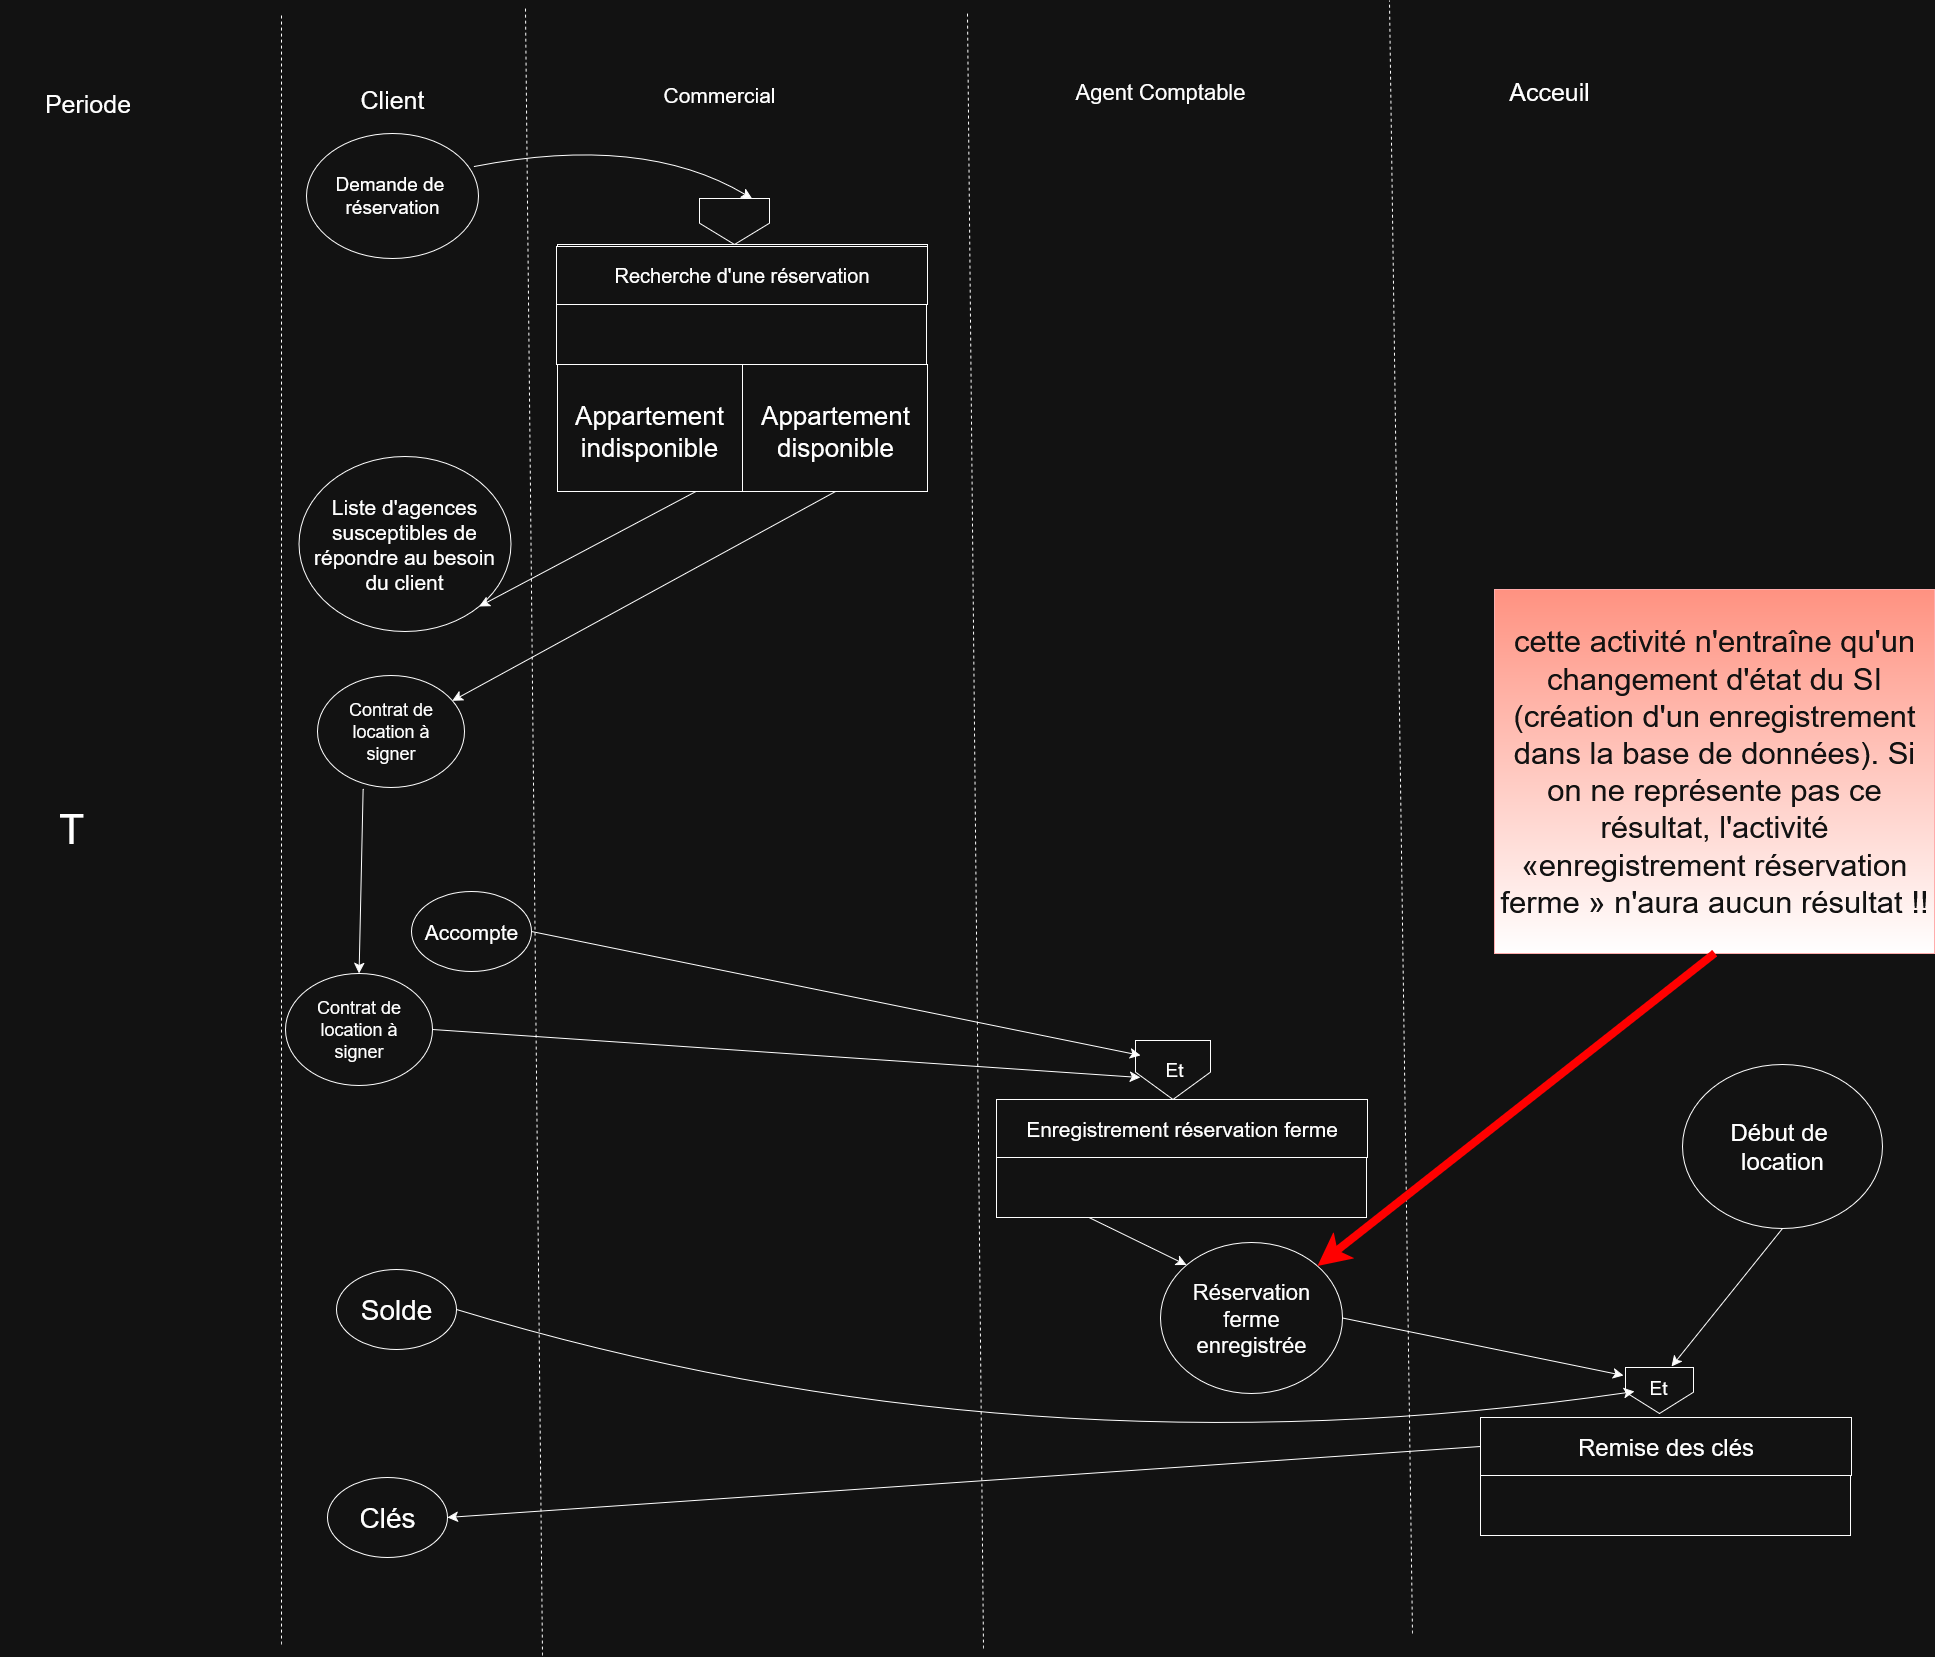

The diagram above was exported from draw.io. Its source (the exported page's mxGraphModel, read from the mxfile embedded in the PNG):
<mxGraphModel dx="4620" dy="2770" grid="0" gridSize="10" guides="1" tooltips="1" connect="1" arrows="1" fold="1" page="0" pageScale="1" pageWidth="827" pageHeight="1169" math="0" shadow="0">
  <root>
    <mxCell id="0" />
    <mxCell id="1" parent="0" />
    <mxCell id="TD85qjJYy15OP1QCj1Y--1" value="" style="endArrow=none;dashed=1;html=1;rounded=0;fontSize=12;startSize=8;endSize=8;curved=1;" edge="1" parent="1">
      <mxGeometry width="50" height="50" relative="1" as="geometry">
        <mxPoint x="-1346" y="670" as="sourcePoint" />
        <mxPoint x="-1346" y="-959" as="targetPoint" />
      </mxGeometry>
    </mxCell>
    <mxCell id="TD85qjJYy15OP1QCj1Y--2" value="" style="endArrow=none;dashed=1;html=1;rounded=0;fontSize=12;startSize=8;endSize=8;curved=1;" edge="1" parent="1">
      <mxGeometry width="50" height="50" relative="1" as="geometry">
        <mxPoint x="-1085" y="681" as="sourcePoint" />
        <mxPoint x="-1102" y="-966" as="targetPoint" />
      </mxGeometry>
    </mxCell>
    <mxCell id="TD85qjJYy15OP1QCj1Y--3" value="" style="endArrow=none;dashed=1;html=1;rounded=0;fontSize=12;startSize=8;endSize=8;curved=1;" edge="1" parent="1">
      <mxGeometry width="50" height="50" relative="1" as="geometry">
        <mxPoint x="-644" y="674" as="sourcePoint" />
        <mxPoint x="-660" y="-961" as="targetPoint" />
      </mxGeometry>
    </mxCell>
    <mxCell id="TD85qjJYy15OP1QCj1Y--4" value="" style="endArrow=none;dashed=1;html=1;rounded=0;fontSize=12;startSize=8;endSize=8;curved=1;" edge="1" parent="1">
      <mxGeometry width="50" height="50" relative="1" as="geometry">
        <mxPoint x="-215" y="659" as="sourcePoint" />
        <mxPoint x="-238" y="-974" as="targetPoint" />
      </mxGeometry>
    </mxCell>
    <mxCell id="TD85qjJYy15OP1QCj1Y--7" value="&lt;font style=&quot;font-size: 25px;&quot;&gt;Periode&lt;/font&gt;" style="text;html=1;align=center;verticalAlign=middle;whiteSpace=wrap;rounded=0;" vertex="1" parent="1">
      <mxGeometry x="-1627" y="-937" width="175" height="131" as="geometry" />
    </mxCell>
    <mxCell id="TD85qjJYy15OP1QCj1Y--8" value="&lt;font style=&quot;font-size: 25px;&quot;&gt;Client&lt;/font&gt;" style="text;html=1;align=center;verticalAlign=middle;whiteSpace=wrap;rounded=0;" vertex="1" parent="1">
      <mxGeometry x="-1265" y="-890" width="60" height="30" as="geometry" />
    </mxCell>
    <mxCell id="TD85qjJYy15OP1QCj1Y--10" value="&lt;font style=&quot;font-size: 21px;&quot;&gt;Commercial&lt;/font&gt;" style="text;html=1;align=center;verticalAlign=middle;whiteSpace=wrap;rounded=0;" vertex="1" parent="1">
      <mxGeometry x="-938" y="-895" width="60" height="30" as="geometry" />
    </mxCell>
    <mxCell id="TD85qjJYy15OP1QCj1Y--13" value="&lt;font style=&quot;font-size: 22px;&quot;&gt;Agent Comptable&lt;/font&gt;" style="text;html=1;align=center;verticalAlign=middle;whiteSpace=wrap;rounded=0;" vertex="1" parent="1">
      <mxGeometry x="-584" y="-898" width="234" height="30" as="geometry" />
    </mxCell>
    <mxCell id="TD85qjJYy15OP1QCj1Y--14" value="&lt;font style=&quot;font-size: 25px;&quot;&gt;Acceuil&lt;/font&gt;" style="text;html=1;align=center;verticalAlign=middle;whiteSpace=wrap;rounded=0;" vertex="1" parent="1">
      <mxGeometry x="-108" y="-898" width="60" height="30" as="geometry" />
    </mxCell>
    <mxCell id="TD85qjJYy15OP1QCj1Y--21" value="" style="verticalLabelPosition=bottom;verticalAlign=top;html=1;shape=offPageConnector;rounded=0;size=0.4637694980787194;" vertex="1" parent="1">
      <mxGeometry x="-928" y="-776" width="70" height="46" as="geometry" />
    </mxCell>
    <mxCell id="TD85qjJYy15OP1QCj1Y--24" value="" style="rounded=0;whiteSpace=wrap;html=1;" vertex="1" parent="1">
      <mxGeometry x="-1071" y="-670" width="370" height="60" as="geometry" />
    </mxCell>
    <mxCell id="TD85qjJYy15OP1QCj1Y--25" value="" style="rounded=0;whiteSpace=wrap;html=1;" vertex="1" parent="1">
      <mxGeometry x="-1070" y="-610" width="370" height="127" as="geometry" />
    </mxCell>
    <mxCell id="TD85qjJYy15OP1QCj1Y--26" value="" style="rounded=0;whiteSpace=wrap;html=1;" vertex="1" parent="1">
      <mxGeometry x="-1070" y="-730" width="370" height="60" as="geometry" />
    </mxCell>
    <mxCell id="TD85qjJYy15OP1QCj1Y--28" value="" style="endArrow=none;html=1;rounded=0;fontSize=12;startSize=8;endSize=8;curved=1;entryX=0.5;entryY=0;entryDx=0;entryDy=0;exitX=0.5;exitY=1;exitDx=0;exitDy=0;" edge="1" parent="1" source="TD85qjJYy15OP1QCj1Y--25" target="TD85qjJYy15OP1QCj1Y--25">
      <mxGeometry width="50" height="50" relative="1" as="geometry">
        <mxPoint x="-853" y="-388" as="sourcePoint" />
        <mxPoint x="-803" y="-438" as="targetPoint" />
      </mxGeometry>
    </mxCell>
    <mxCell id="TD85qjJYy15OP1QCj1Y--30" value="&lt;font style=&quot;font-size: 26px;&quot;&gt;Appartement indisponible&lt;/font&gt;" style="text;html=1;align=center;verticalAlign=middle;whiteSpace=wrap;rounded=0;" vertex="1" parent="1">
      <mxGeometry x="-1071" y="-603" width="186" height="120" as="geometry" />
    </mxCell>
    <mxCell id="TD85qjJYy15OP1QCj1Y--34" value="&lt;font style=&quot;font-size: 26px;&quot;&gt;Appartement disponible&lt;/font&gt;" style="text;html=1;align=center;verticalAlign=middle;whiteSpace=wrap;rounded=0;" vertex="1" parent="1">
      <mxGeometry x="-885" y="-603" width="186" height="120" as="geometry" />
    </mxCell>
    <mxCell id="TD85qjJYy15OP1QCj1Y--35" value="&lt;font style=&quot;font-size: 20px;&quot;&gt;Recherche d'une réservation&lt;/font&gt;" style="rounded=0;whiteSpace=wrap;html=1;" vertex="1" parent="1">
      <mxGeometry x="-1071" y="-728" width="371" height="58" as="geometry" />
    </mxCell>
    <mxCell id="TD85qjJYy15OP1QCj1Y--38" value="&lt;font style=&quot;font-size: 41px;&quot;&gt;T&lt;/font&gt;" style="text;html=1;align=center;verticalAlign=middle;whiteSpace=wrap;rounded=0;" vertex="1" parent="1">
      <mxGeometry x="-1586" y="-491" width="60" height="692" as="geometry" />
    </mxCell>
    <mxCell id="TD85qjJYy15OP1QCj1Y--41" value="&lt;font style=&quot;font-size: 19px;&quot;&gt;Demande de&amp;nbsp;&lt;br&gt;réservation&lt;/font&gt;" style="ellipse;whiteSpace=wrap;html=1;" vertex="1" parent="1">
      <mxGeometry x="-1321" y="-841" width="172" height="125" as="geometry" />
    </mxCell>
    <mxCell id="TD85qjJYy15OP1QCj1Y--42" value="" style="endArrow=classic;html=1;rounded=0;fontSize=12;startSize=8;endSize=8;curved=1;exitX=0.975;exitY=0.264;exitDx=0;exitDy=0;exitPerimeter=0;entryX=0.75;entryY=0;entryDx=0;entryDy=0;" edge="1" parent="1" source="TD85qjJYy15OP1QCj1Y--41" target="TD85qjJYy15OP1QCj1Y--21">
      <mxGeometry width="50" height="50" relative="1" as="geometry">
        <mxPoint x="-853" y="-388" as="sourcePoint" />
        <mxPoint x="-803" y="-438" as="targetPoint" />
        <Array as="points">
          <mxPoint x="-985" y="-841" />
        </Array>
      </mxGeometry>
    </mxCell>
    <mxCell id="TD85qjJYy15OP1QCj1Y--43" value="&lt;font style=&quot;font-size: 21px;&quot;&gt;&lt;br&gt;Liste d'agences&lt;br&gt;susceptibles de&lt;br&gt;répondre au besoin&lt;br&gt; du client&lt;br&gt;&lt;br&gt;&lt;/font&gt;" style="ellipse;whiteSpace=wrap;html=1;" vertex="1" parent="1">
      <mxGeometry x="-1328.5" y="-518" width="212" height="175" as="geometry" />
    </mxCell>
    <mxCell id="TD85qjJYy15OP1QCj1Y--45" value="" style="endArrow=classic;html=1;rounded=0;fontSize=12;startSize=8;endSize=8;curved=1;entryX=1;entryY=1;entryDx=0;entryDy=0;exitX=0.75;exitY=1;exitDx=0;exitDy=0;" edge="1" parent="1" source="TD85qjJYy15OP1QCj1Y--30" target="TD85qjJYy15OP1QCj1Y--43">
      <mxGeometry width="50" height="50" relative="1" as="geometry">
        <mxPoint x="-853" y="-388" as="sourcePoint" />
        <mxPoint x="-803" y="-438" as="targetPoint" />
      </mxGeometry>
    </mxCell>
    <mxCell id="TD85qjJYy15OP1QCj1Y--47" value="" style="endArrow=classic;html=1;rounded=0;fontSize=12;startSize=8;endSize=8;curved=1;exitX=0.5;exitY=1;exitDx=0;exitDy=0;" edge="1" parent="1" source="TD85qjJYy15OP1QCj1Y--34">
      <mxGeometry width="50" height="50" relative="1" as="geometry">
        <mxPoint x="-792" y="-483" as="sourcePoint" />
        <mxPoint x="-1175.2365115672924" y="-273.5982664178405" as="targetPoint" />
      </mxGeometry>
    </mxCell>
    <mxCell id="TD85qjJYy15OP1QCj1Y--50" value="&lt;font style=&quot;font-size: 28px;&quot;&gt;Solde&lt;/font&gt;" style="ellipse;whiteSpace=wrap;html=1;" vertex="1" parent="1">
      <mxGeometry x="-1291" y="295" width="120" height="80" as="geometry" />
    </mxCell>
    <mxCell id="TD85qjJYy15OP1QCj1Y--51" value="&lt;font style=&quot;font-size: 28px;&quot;&gt;Clés&lt;/font&gt;" style="ellipse;whiteSpace=wrap;html=1;" vertex="1" parent="1">
      <mxGeometry x="-1300" y="503" width="120" height="80" as="geometry" />
    </mxCell>
    <mxCell id="TD85qjJYy15OP1QCj1Y--68" value="et" style="verticalLabelPosition=bottom;verticalAlign=top;html=1;shape=offPageConnector;rounded=0;size=0.4637694980787194;" vertex="1" parent="1">
      <mxGeometry x="-492" y="66" width="75" height="59" as="geometry" />
    </mxCell>
    <mxCell id="TD85qjJYy15OP1QCj1Y--69" value="" style="rounded=0;whiteSpace=wrap;html=1;" vertex="1" parent="1">
      <mxGeometry x="-631" y="183" width="370" height="60" as="geometry" />
    </mxCell>
    <mxCell id="TD85qjJYy15OP1QCj1Y--72" value="&lt;font style=&quot;font-size: 21px;&quot;&gt;Enregistrement réservation ferme&lt;/font&gt;" style="rounded=0;whiteSpace=wrap;html=1;" vertex="1" parent="1">
      <mxGeometry x="-631" y="125" width="371" height="58" as="geometry" />
    </mxCell>
    <mxCell id="TD85qjJYy15OP1QCj1Y--79" value="&lt;font style=&quot;font-size: 19px;&quot;&gt;Et&lt;/font&gt;" style="text;html=1;align=center;verticalAlign=middle;whiteSpace=wrap;rounded=0;" vertex="1" parent="1">
      <mxGeometry x="-524" y="41" width="142" height="108" as="geometry" />
    </mxCell>
    <mxCell id="TD85qjJYy15OP1QCj1Y--80" value="et" style="verticalLabelPosition=bottom;verticalAlign=top;html=1;shape=offPageConnector;rounded=0;size=0.4637694980787194;" vertex="1" parent="1">
      <mxGeometry x="-2" y="393" width="68" height="46" as="geometry" />
    </mxCell>
    <mxCell id="TD85qjJYy15OP1QCj1Y--81" value="" style="rounded=0;whiteSpace=wrap;html=1;" vertex="1" parent="1">
      <mxGeometry x="-147" y="501" width="370" height="60" as="geometry" />
    </mxCell>
    <mxCell id="TD85qjJYy15OP1QCj1Y--82" value="&lt;font style=&quot;font-size: 24px;&quot;&gt;Remise des clés&lt;/font&gt;" style="rounded=0;whiteSpace=wrap;html=1;" vertex="1" parent="1">
      <mxGeometry x="-147" y="443" width="371" height="58" as="geometry" />
    </mxCell>
    <mxCell id="TD85qjJYy15OP1QCj1Y--83" value="&lt;font style=&quot;font-size: 19px;&quot;&gt;Et&lt;/font&gt;" style="text;html=1;align=center;verticalAlign=middle;whiteSpace=wrap;rounded=0;" vertex="1" parent="1">
      <mxGeometry x="-40" y="359" width="142" height="108" as="geometry" />
    </mxCell>
    <mxCell id="TD85qjJYy15OP1QCj1Y--84" value="" style="endArrow=classic;html=1;rounded=0;fontSize=12;startSize=8;endSize=8;curved=1;entryX=0.592;entryY=0.306;entryDx=0;entryDy=0;entryPerimeter=0;exitX=0.5;exitY=1;exitDx=0;exitDy=0;" edge="1" parent="1" source="TD85qjJYy15OP1QCj1Y--85" target="TD85qjJYy15OP1QCj1Y--83">
      <mxGeometry width="50" height="50" relative="1" as="geometry">
        <mxPoint x="127" y="-110" as="sourcePoint" />
        <mxPoint x="-773" y="-209" as="targetPoint" />
      </mxGeometry>
    </mxCell>
    <mxCell id="TD85qjJYy15OP1QCj1Y--85" value="&lt;font style=&quot;font-size: 24px;&quot;&gt;Début de&amp;nbsp;&lt;br&gt;location&lt;/font&gt;" style="ellipse;whiteSpace=wrap;html=1;" vertex="1" parent="1">
      <mxGeometry x="55" y="90" width="200" height="164" as="geometry" />
    </mxCell>
    <mxCell id="TD85qjJYy15OP1QCj1Y--86" value="&lt;font style=&quot;font-size: 21px;&quot;&gt;Accompte&lt;/font&gt;" style="ellipse;whiteSpace=wrap;html=1;" vertex="1" parent="1">
      <mxGeometry x="-1216" y="-83" width="120" height="80" as="geometry" />
    </mxCell>
    <mxCell id="TD85qjJYy15OP1QCj1Y--89" value="&lt;font style=&quot;font-size: 18px;&quot;&gt;&lt;br&gt;Contrat de&lt;br&gt;location à&lt;br&gt;signer&lt;br&gt;&lt;br&gt;&lt;/font&gt;" style="ellipse;whiteSpace=wrap;html=1;" vertex="1" parent="1">
      <mxGeometry x="-1342" y="-1" width="147" height="112" as="geometry" />
    </mxCell>
    <mxCell id="TD85qjJYy15OP1QCj1Y--90" value="&lt;font style=&quot;font-size: 18px;&quot;&gt;&lt;br&gt;Contrat de&lt;br&gt;location à&lt;br&gt;signer&lt;br&gt;&lt;br&gt;&lt;/font&gt;" style="ellipse;whiteSpace=wrap;html=1;" vertex="1" parent="1">
      <mxGeometry x="-1310" y="-299" width="147" height="112" as="geometry" />
    </mxCell>
    <mxCell id="TD85qjJYy15OP1QCj1Y--101" value="" style="endArrow=classic;html=1;rounded=0;fontSize=12;startSize=8;endSize=8;curved=1;exitX=0.31;exitY=1.013;exitDx=0;exitDy=0;exitPerimeter=0;entryX=0.5;entryY=0;entryDx=0;entryDy=0;" edge="1" parent="1" source="TD85qjJYy15OP1QCj1Y--90" target="TD85qjJYy15OP1QCj1Y--89">
      <mxGeometry width="50" height="50" relative="1" as="geometry">
        <mxPoint x="-823" y="-94" as="sourcePoint" />
        <mxPoint x="-773" y="-144" as="targetPoint" />
      </mxGeometry>
    </mxCell>
    <mxCell id="TD85qjJYy15OP1QCj1Y--102" value="" style="endArrow=classic;html=1;rounded=0;fontSize=12;startSize=8;endSize=8;curved=1;exitX=1;exitY=0.5;exitDx=0;exitDy=0;entryX=0.261;entryY=0.37;entryDx=0;entryDy=0;entryPerimeter=0;" edge="1" parent="1" source="TD85qjJYy15OP1QCj1Y--86" target="TD85qjJYy15OP1QCj1Y--79">
      <mxGeometry width="50" height="50" relative="1" as="geometry">
        <mxPoint x="-823" y="-94" as="sourcePoint" />
        <mxPoint x="-773" y="-144" as="targetPoint" />
      </mxGeometry>
    </mxCell>
    <mxCell id="TD85qjJYy15OP1QCj1Y--103" value="" style="endArrow=classic;html=1;rounded=0;fontSize=12;startSize=8;endSize=8;curved=1;exitX=1;exitY=0.5;exitDx=0;exitDy=0;" edge="1" parent="1" source="TD85qjJYy15OP1QCj1Y--89">
      <mxGeometry width="50" height="50" relative="1" as="geometry">
        <mxPoint x="-823" y="-94" as="sourcePoint" />
        <mxPoint x="-487" y="103" as="targetPoint" />
      </mxGeometry>
    </mxCell>
    <mxCell id="TD85qjJYy15OP1QCj1Y--104" value="" style="endArrow=classic;html=1;rounded=0;fontSize=12;startSize=8;endSize=8;curved=1;exitX=0;exitY=0.5;exitDx=0;exitDy=0;entryX=1;entryY=0.5;entryDx=0;entryDy=0;" edge="1" parent="1" source="TD85qjJYy15OP1QCj1Y--82" target="TD85qjJYy15OP1QCj1Y--51">
      <mxGeometry width="50" height="50" relative="1" as="geometry">
        <mxPoint x="-823" y="-94" as="sourcePoint" />
        <mxPoint x="-773" y="-144" as="targetPoint" />
      </mxGeometry>
    </mxCell>
    <mxCell id="TD85qjJYy15OP1QCj1Y--105" value="&lt;font style=&quot;font-size: 22px;&quot;&gt;Réservation&lt;br&gt;ferme&lt;br&gt;enregistrée&lt;/font&gt;" style="ellipse;whiteSpace=wrap;html=1;" vertex="1" parent="1">
      <mxGeometry x="-467" y="268" width="182" height="151" as="geometry" />
    </mxCell>
    <mxCell id="TD85qjJYy15OP1QCj1Y--106" value="" style="endArrow=classic;html=1;rounded=0;fontSize=12;startSize=8;endSize=8;curved=1;exitX=0.25;exitY=1;exitDx=0;exitDy=0;entryX=0;entryY=0;entryDx=0;entryDy=0;" edge="1" parent="1" source="TD85qjJYy15OP1QCj1Y--69" target="TD85qjJYy15OP1QCj1Y--105">
      <mxGeometry width="50" height="50" relative="1" as="geometry">
        <mxPoint x="-823" y="-94" as="sourcePoint" />
        <mxPoint x="-773" y="-144" as="targetPoint" />
      </mxGeometry>
    </mxCell>
    <mxCell id="TD85qjJYy15OP1QCj1Y--107" value="" style="endArrow=classic;html=1;rounded=0;fontSize=12;startSize=8;endSize=8;curved=1;exitX=1;exitY=0.5;exitDx=0;exitDy=0;" edge="1" parent="1" source="TD85qjJYy15OP1QCj1Y--105">
      <mxGeometry width="50" height="50" relative="1" as="geometry">
        <mxPoint x="-823" y="-94" as="sourcePoint" />
        <mxPoint x="-4" y="401" as="targetPoint" />
      </mxGeometry>
    </mxCell>
    <mxCell id="TD85qjJYy15OP1QCj1Y--108" value="" style="endArrow=classic;html=1;rounded=0;fontSize=12;startSize=8;endSize=8;curved=1;exitX=1;exitY=0.5;exitDx=0;exitDy=0;entryX=0.331;entryY=0.537;entryDx=0;entryDy=0;entryPerimeter=0;" edge="1" parent="1" source="TD85qjJYy15OP1QCj1Y--50" target="TD85qjJYy15OP1QCj1Y--83">
      <mxGeometry width="50" height="50" relative="1" as="geometry">
        <mxPoint x="-823" y="-94" as="sourcePoint" />
        <mxPoint x="-773" y="-144" as="targetPoint" />
        <Array as="points">
          <mxPoint x="-607" y="506" />
        </Array>
      </mxGeometry>
    </mxCell>
    <mxCell id="TD85qjJYy15OP1QCj1Y--109" value="&lt;font style=&quot;font-size: 31px;&quot;&gt;cette activité n'entraîne qu'un changement d'état du SI (création d'un enregistrement dans la base de données). Si on ne représente pas ce résultat, l'activité «enregistrement réservation ferme » n'aura aucun résultat !!&lt;/font&gt;" style="rounded=0;whiteSpace=wrap;html=1;fillColor=#e51400;fontColor=#ffffff;strokeColor=#B20000;gradientColor=default;" vertex="1" parent="1">
      <mxGeometry x="-133" y="-385" width="440" height="364" as="geometry" />
    </mxCell>
    <mxCell id="TD85qjJYy15OP1QCj1Y--110" value="" style="endArrow=classic;html=1;rounded=0;fontSize=12;startSize=8;endSize=8;curved=1;exitX=0.5;exitY=1;exitDx=0;exitDy=0;strokeColor=light-dark(#000000,#FF0000);strokeWidth=8;" edge="1" parent="1" source="TD85qjJYy15OP1QCj1Y--109" target="TD85qjJYy15OP1QCj1Y--105">
      <mxGeometry width="50" height="50" relative="1" as="geometry">
        <mxPoint x="-823" y="-134" as="sourcePoint" />
        <mxPoint x="-773" y="-184" as="targetPoint" />
      </mxGeometry>
    </mxCell>
  </root>
</mxGraphModel>